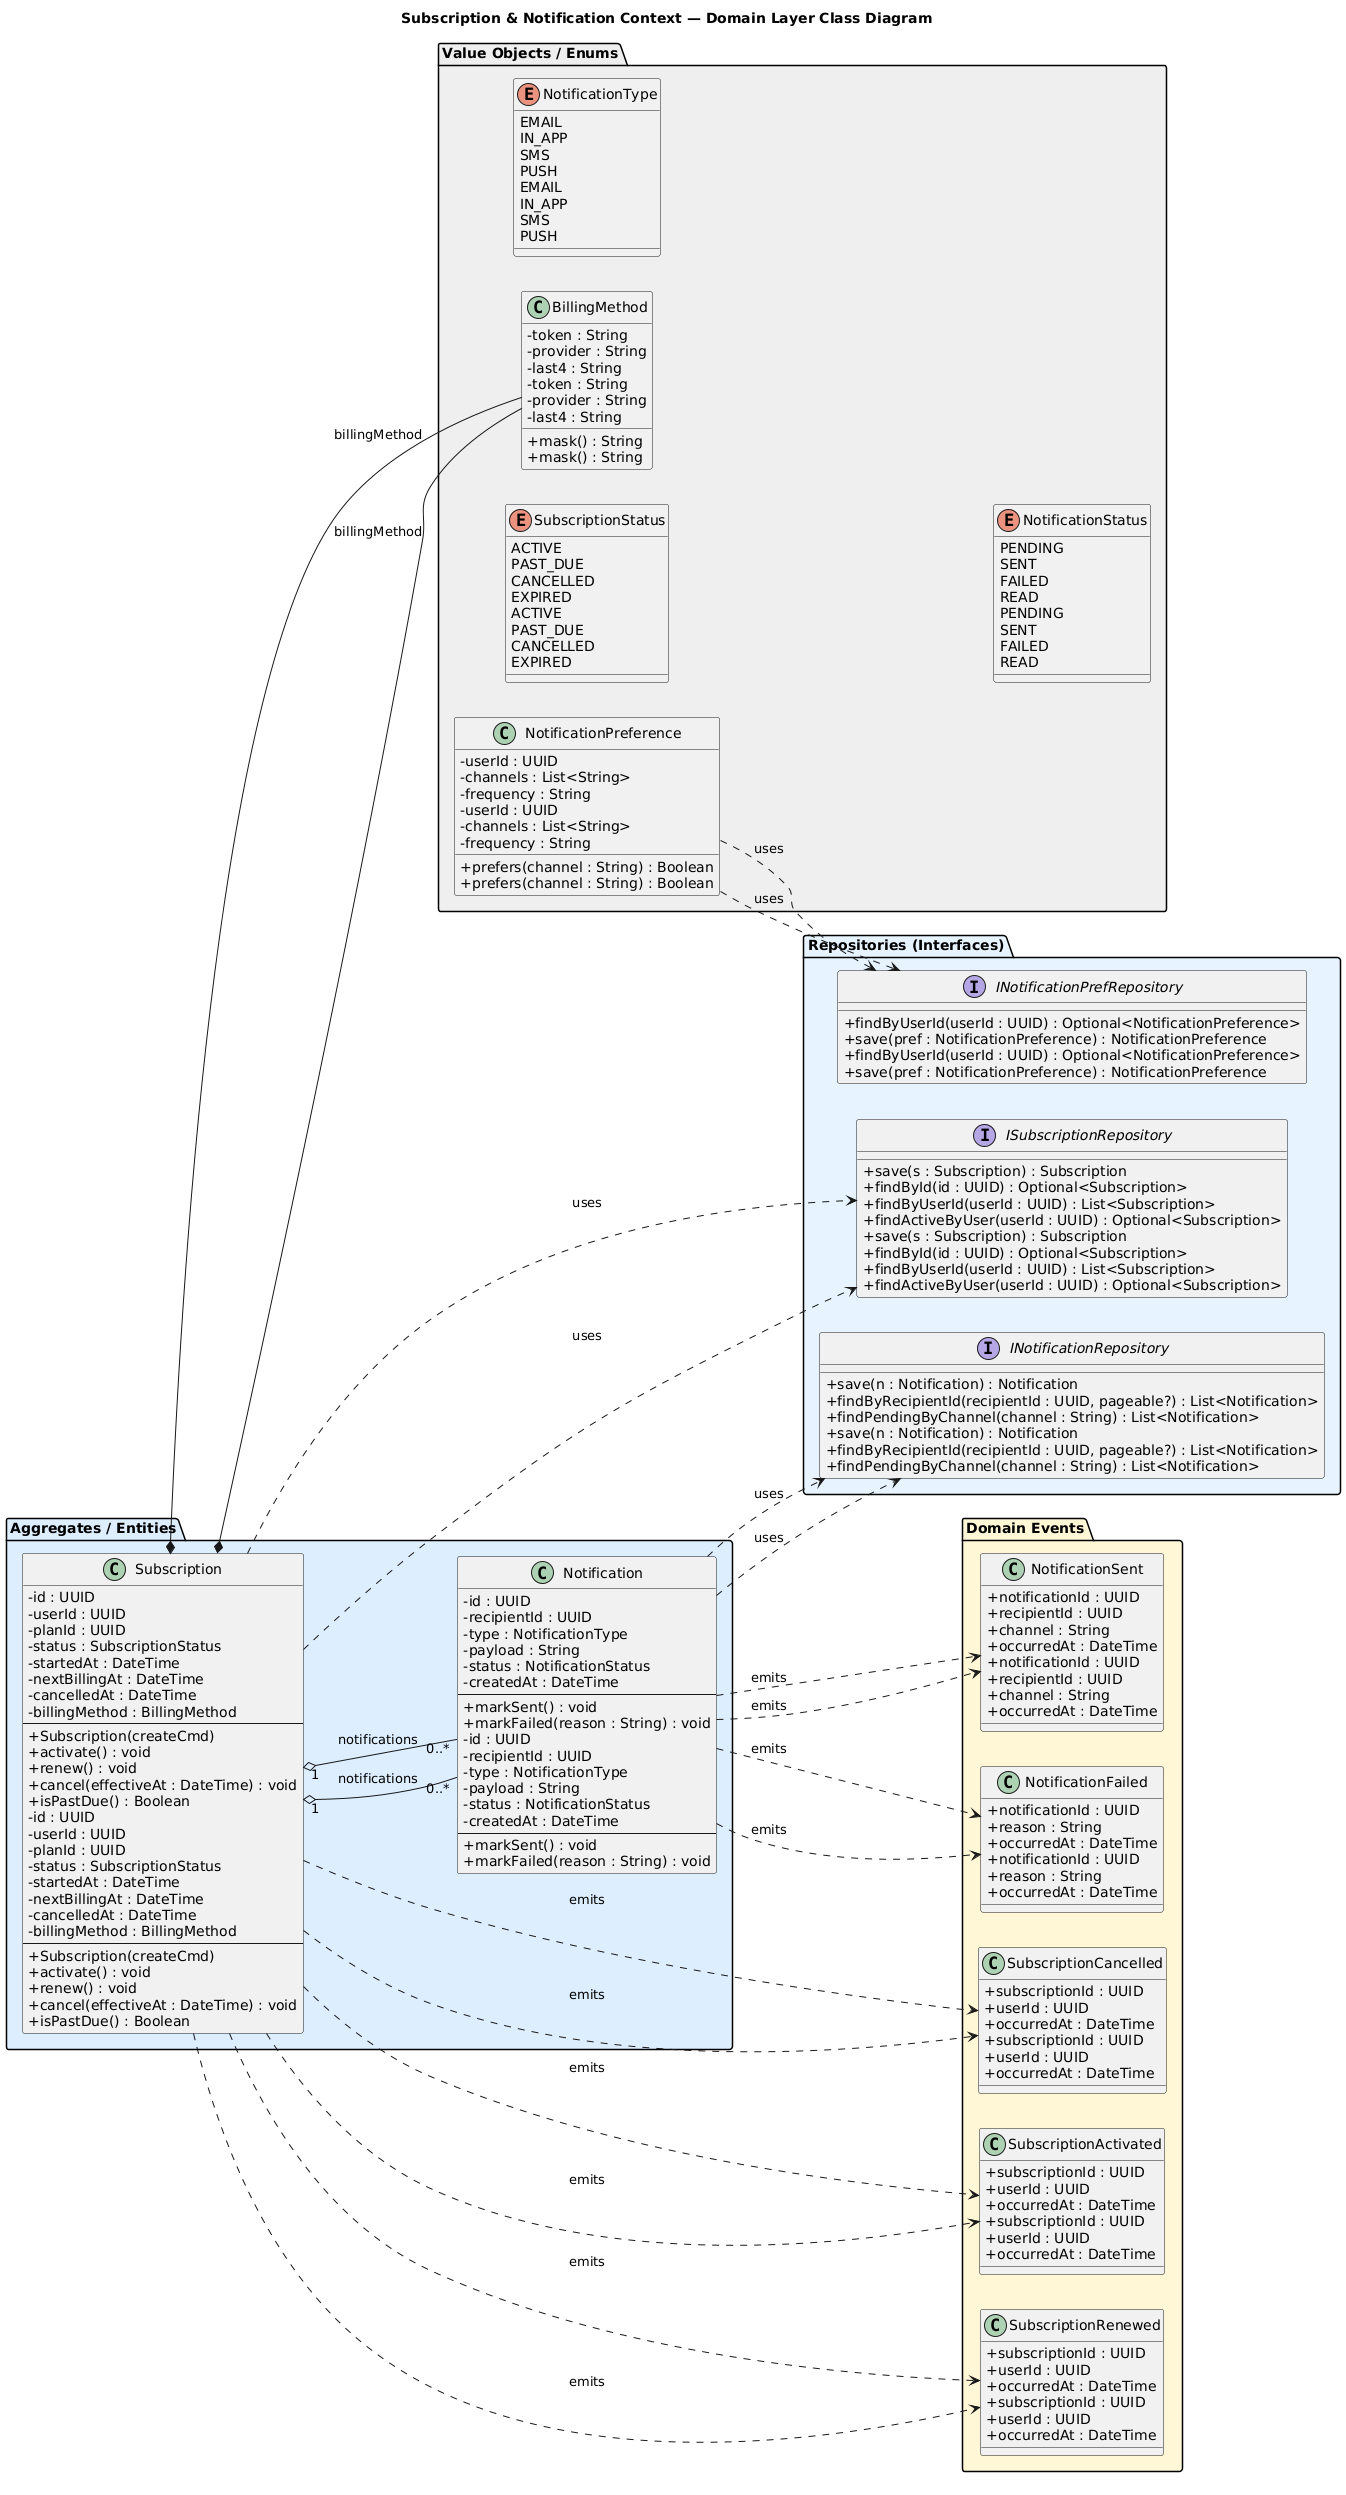

The diagram above was rendered by PlantUML. Its source (embedded in the PNG):
@startuml
skinparam shadowing false
skinparam classAttributeIconSize 0
left to right direction
title Subscription & Notification Context — Domain Layer Class Diagram

package "Value Objects / Enums" #EEEEEE {
  class BillingMethod {
    - token : String
    - provider : String
    - last4 : String
    + mask() : String
  }

  class NotificationPreference {
    - userId : UUID
    - channels : List<String>
    - frequency : String
    + prefers(channel : String) : Boolean
  }

  enum SubscriptionStatus {
    ACTIVE
    PAST_DUE
    CANCELLED
    EXPIRED
  }

  enum NotificationType {
    EMAIL
    IN_APP
    SMS
    PUSH
  }

  enum NotificationStatus {
    PENDING
    SENT
    FAILED
    READ
  }
}

package "Aggregates / Entities" #DDEEFF {
  class Subscription {
    - id : UUID
    - userId : UUID
    - planId : UUID
    - status : SubscriptionStatus
    - startedAt : DateTime
    - nextBillingAt : DateTime
    - cancelledAt : DateTime
    - billingMethod : BillingMethod
    --
    + Subscription(createCmd)
    + activate() : void
    + renew() : void
    + cancel(effectiveAt : DateTime) : void
    + isPastDue() : Boolean
  }

  class Notification {
    - id : UUID
    - recipientId : UUID
    - type : NotificationType
    - payload : String
    - status : NotificationStatus
    - createdAt : DateTime
    --
    + markSent() : void
    + markFailed(reason : String) : void
  }
}

Subscription *-- BillingMethod : billingMethod
Subscription "1" o-- "0..*" Notification : notifications

package "Domain Events" #FFF6D5 {
  class SubscriptionActivated {
    + subscriptionId : UUID
    + userId : UUID
    + occurredAt : DateTime
  }
  class SubscriptionRenewed {
    + subscriptionId : UUID
    + userId : UUID
    + occurredAt : DateTime
  }
  class SubscriptionCancelled {
    + subscriptionId : UUID
    + userId : UUID
    + occurredAt : DateTime
  }
  class NotificationSent {
    + notificationId : UUID
    + recipientId : UUID
    + channel : String
    + occurredAt : DateTime
  }
  class NotificationFailed {
    + notificationId : UUID
    + reason : String
    + occurredAt : DateTime
  }
}

' events emission
Subscription ..> SubscriptionActivated : emits
Subscription ..> SubscriptionRenewed : emits
Subscription ..> SubscriptionCancelled : emits
Notification ..> NotificationSent : emits
Notification ..> NotificationFailed : emits

package "Repositories (Interfaces)" #E6F3FF {
  interface ISubscriptionRepository {
    + save(s : Subscription) : Subscription
    + findById(id : UUID) : Optional<Subscription>
    + findByUserId(userId : UUID) : List<Subscription>
    + findActiveByUser(userId : UUID) : Optional<Subscription>
  }

  interface INotificationRepository {
    + save(n : Notification) : Notification
    + findByRecipientId(recipientId : UUID, pageable?) : List<Notification>
    + findPendingByChannel(channel : String) : List<Notification>
  }

  interface INotificationPrefRepository {
    + findByUserId(userId : UUID) : Optional<NotificationPreference>
    + save(pref : NotificationPreference) : NotificationPreference
  }
}

' repository usage
Subscription ..> ISubscriptionRepository : uses
Notification ..> INotificationRepository : uses
NotificationPreference ..> INotificationPrefRepository : uses



skinparam shadowing false
skinparam classAttributeIconSize 0
left to right direction
title Subscription & Notification Context — Domain Layer Class Diagram

package "Value Objects / Enums" #EEEEEE {
  class BillingMethod {
    - token : String
    - provider : String
    - last4 : String
    + mask() : String
  }

  class NotificationPreference {
    - userId : UUID
    - channels : List<String>
    - frequency : String
    + prefers(channel : String) : Boolean
  }

  enum SubscriptionStatus {
    ACTIVE
    PAST_DUE
    CANCELLED
    EXPIRED
  }

  enum NotificationType {
    EMAIL
    IN_APP
    SMS
    PUSH
  }

  enum NotificationStatus {
    PENDING
    SENT
    FAILED
    READ
  }
}

package "Aggregates / Entities" #DDEEFF {
  class Subscription {
    - id : UUID
    - userId : UUID
    - planId : UUID
    - status : SubscriptionStatus
    - startedAt : DateTime
    - nextBillingAt : DateTime
    - cancelledAt : DateTime
    - billingMethod : BillingMethod
    --
    + Subscription(createCmd)
    + activate() : void
    + renew() : void
    + cancel(effectiveAt : DateTime) : void
    + isPastDue() : Boolean
  }

  class Notification {
    - id : UUID
    - recipientId : UUID
    - type : NotificationType
    - payload : String
    - status : NotificationStatus
    - createdAt : DateTime
    --
    + markSent() : void
    + markFailed(reason : String) : void
  }
}

Subscription *-- BillingMethod : billingMethod
Subscription "1" o-- "0..*" Notification : notifications

package "Domain Events" #FFF6D5 {
  class SubscriptionActivated {
    + subscriptionId : UUID
    + userId : UUID
    + occurredAt : DateTime
  }
  class SubscriptionRenewed {
    + subscriptionId : UUID
    + userId : UUID
    + occurredAt : DateTime
  }
  class SubscriptionCancelled {
    + subscriptionId : UUID
    + userId : UUID
    + occurredAt : DateTime
  }
  class NotificationSent {
    + notificationId : UUID
    + recipientId : UUID
    + channel : String
    + occurredAt : DateTime
  }
  class NotificationFailed {
    + notificationId : UUID
    + reason : String
    + occurredAt : DateTime
  }
}

' events emission
Subscription ..> SubscriptionActivated : emits
Subscription ..> SubscriptionRenewed : emits
Subscription ..> SubscriptionCancelled : emits
Notification ..> NotificationSent : emits
Notification ..> NotificationFailed : emits

package "Repositories (Interfaces)" #E6F3FF {
  interface ISubscriptionRepository {
    + save(s : Subscription) : Subscription
    + findById(id : UUID) : Optional<Subscription>
    + findByUserId(userId : UUID) : List<Subscription>
    + findActiveByUser(userId : UUID) : Optional<Subscription>
  }

  interface INotificationRepository {
    + save(n : Notification) : Notification
    + findByRecipientId(recipientId : UUID, pageable?) : List<Notification>
    + findPendingByChannel(channel : String) : List<Notification>
  }

  interface INotificationPrefRepository {
    + findByUserId(userId : UUID) : Optional<NotificationPreference>
    + save(pref : NotificationPreference) : NotificationPreference
  }
}

' repository usage
Subscription ..> ISubscriptionRepository : uses
Notification ..> INotificationRepository : uses
NotificationPreference ..> INotificationPrefRepository : uses
@enduml